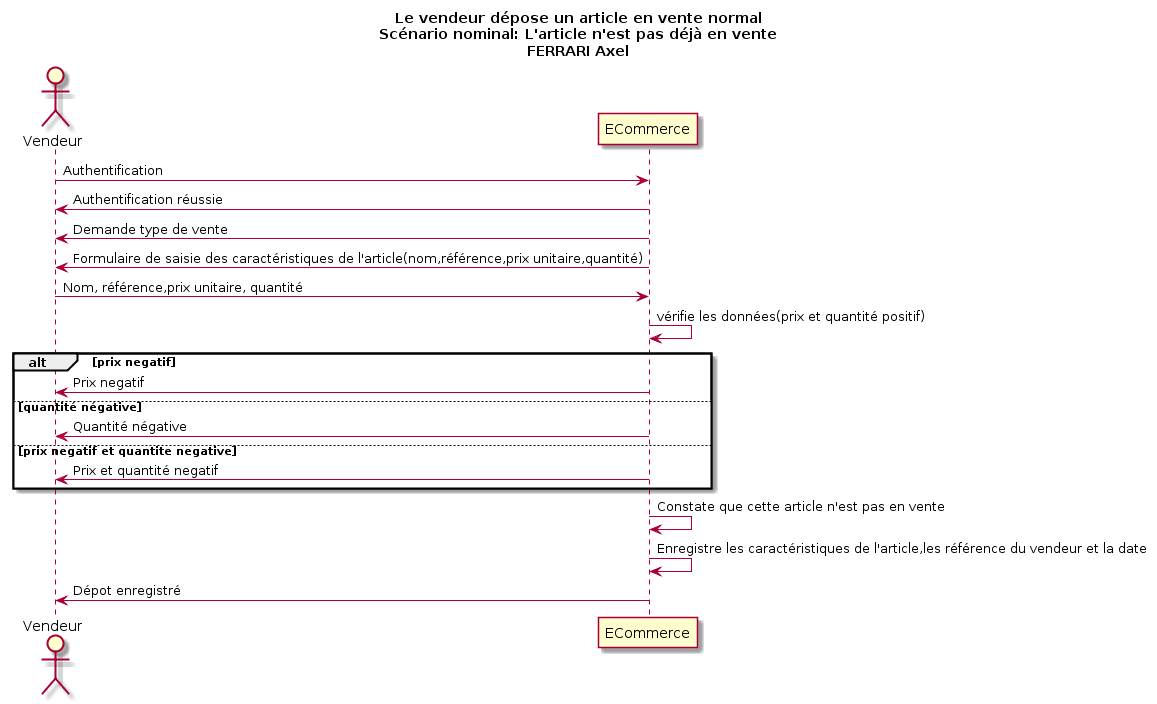

The diagram above was rendered by PlantUML. Its source (embedded in the PNG):
@startuml
Title Le vendeur dépose un article en vente normal\nScénario nominal: L'article n'est pas déjà en vente\nFERRARI Axel
Actor Vendeur as v
participant ECommerce as a

v -> a : Authentification
v <- a : Authentification réussie
v <- a : Demande type de vente
v <- a : Formulaire de saisie des caractéristiques de l'article(nom,référence,prix unitaire,quantité)
v -> a : Nom, référence,prix unitaire, quantité

a -> a : vérifie les données(prix et quantité positif)
alt prix negatif 
	v <- a : Prix negatif
else quantité négative
	v <- a : Quantité négative
else prix negatif et quantite negative
	v <- a : Prix et quantité negatif
end 
a -> a : Constate que cette article n'est pas en vente
a -> a : Enregistre les caractéristiques de l'article,les référence du vendeur et la date 
v <- a : Dépot enregistré
@enduml